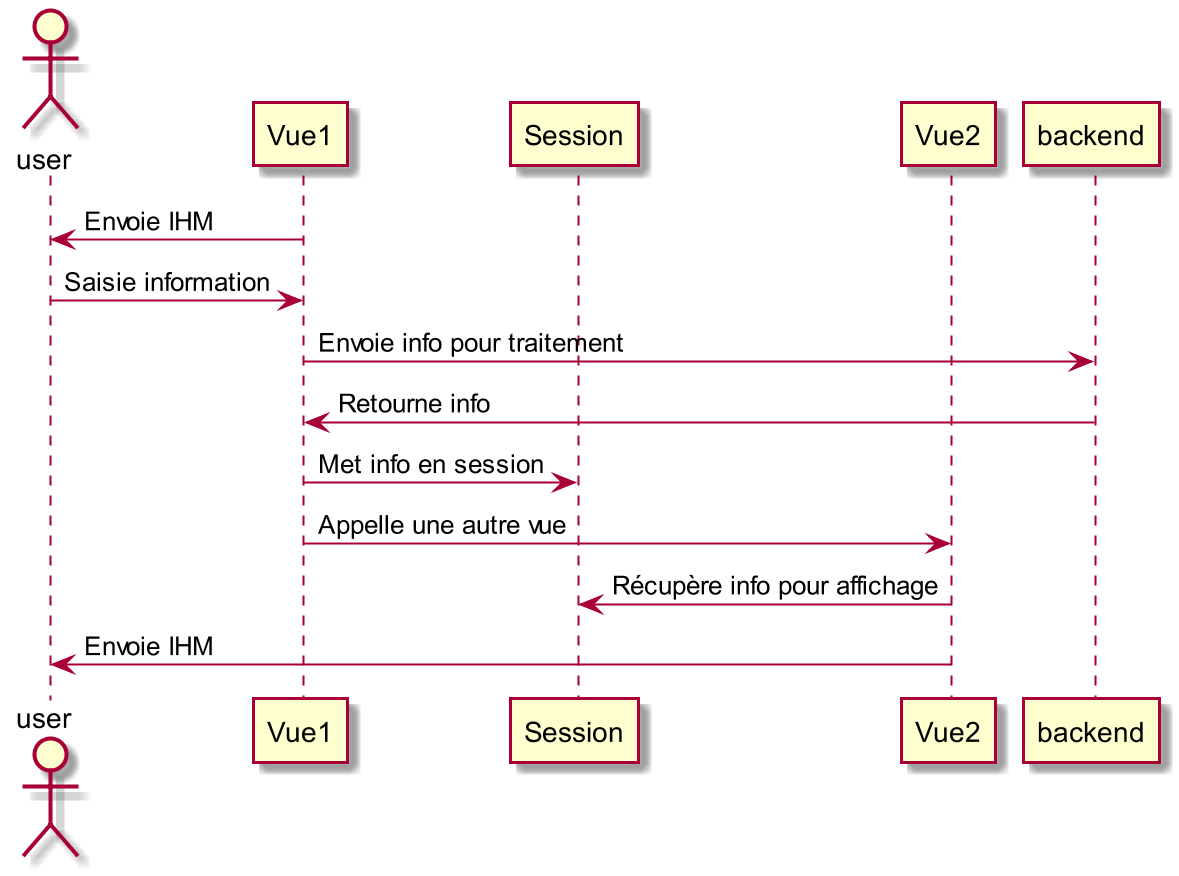

The diagram above was rendered by PlantUML. Its source (embedded in the PNG):
@startuml
scale 2 
actor user
participant backend order 30

user <- Vue1 : Envoie IHM
user -> Vue1 : Saisie information
Vue1 -> backend : Envoie info pour traitement
Vue1 <- backend : Retourne info
Vue1 -> Session : Met info en session
Vue1 -> Vue2 : Appelle une autre vue
Vue2 -> Session : Récupère info pour affichage
user <- Vue2 : Envoie IHM

@enduml